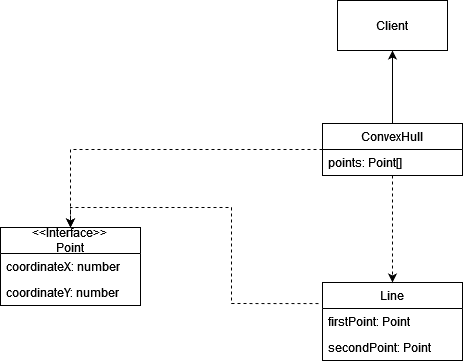

The diagram above was exported from draw.io. Its source (the exported page's mxGraphModel, read from the mxfile embedded in the PNG):
<mxGraphModel dx="922" dy="525" grid="0" gridSize="10" guides="1" tooltips="1" connect="1" arrows="1" fold="1" page="1" pageScale="1" pageWidth="850" pageHeight="1100" background="#ffffff" math="0" shadow="0">
  <root>
    <mxCell id="0" />
    <mxCell id="1" parent="0" />
    <mxCell id="xdVYhHXM1DP_sbC5AB1h-16" style="edgeStyle=orthogonalEdgeStyle;rounded=0;orthogonalLoop=1;jettySize=auto;html=1;dashed=1;entryX=0.5;entryY=0;entryDx=0;entryDy=0;" edge="1" parent="1" source="xdVYhHXM1DP_sbC5AB1h-1" target="xdVYhHXM1DP_sbC5AB1h-27">
      <mxGeometry relative="1" as="geometry" />
    </mxCell>
    <mxCell id="xdVYhHXM1DP_sbC5AB1h-17" style="edgeStyle=orthogonalEdgeStyle;rounded=0;orthogonalLoop=1;jettySize=auto;html=1;entryX=0.5;entryY=0;entryDx=0;entryDy=0;dashed=1;" edge="1" parent="1" source="xdVYhHXM1DP_sbC5AB1h-1" target="xdVYhHXM1DP_sbC5AB1h-6">
      <mxGeometry relative="1" as="geometry" />
    </mxCell>
    <mxCell id="xdVYhHXM1DP_sbC5AB1h-22" style="edgeStyle=orthogonalEdgeStyle;rounded=0;orthogonalLoop=1;jettySize=auto;html=1;exitX=0.5;exitY=0;exitDx=0;exitDy=0;entryX=0.5;entryY=1;entryDx=0;entryDy=0;" edge="1" parent="1" source="xdVYhHXM1DP_sbC5AB1h-1" target="xdVYhHXM1DP_sbC5AB1h-5">
      <mxGeometry relative="1" as="geometry" />
    </mxCell>
    <mxCell id="xdVYhHXM1DP_sbC5AB1h-1" value="ConvexHull" style="swimlane;fontStyle=0;childLayout=stackLayout;horizontal=1;startSize=26;fillColor=none;horizontalStack=0;resizeParent=1;resizeParentMax=0;resizeLast=0;collapsible=1;marginBottom=0;whiteSpace=wrap;html=1;" vertex="1" parent="1">
      <mxGeometry x="425" y="194" width="140" height="52" as="geometry" />
    </mxCell>
    <mxCell id="xdVYhHXM1DP_sbC5AB1h-2" value="points: Point[]" style="text;strokeColor=none;fillColor=none;align=left;verticalAlign=top;spacingLeft=4;spacingRight=4;overflow=hidden;rotatable=0;points=[[0,0.5],[1,0.5]];portConstraint=eastwest;whiteSpace=wrap;html=1;" vertex="1" parent="xdVYhHXM1DP_sbC5AB1h-1">
      <mxGeometry y="26" width="140" height="26" as="geometry" />
    </mxCell>
    <mxCell id="xdVYhHXM1DP_sbC5AB1h-5" value="Client" style="html=1;whiteSpace=wrap;" vertex="1" parent="1">
      <mxGeometry x="440" y="71" width="110" height="50" as="geometry" />
    </mxCell>
    <mxCell id="xdVYhHXM1DP_sbC5AB1h-6" value="&amp;lt;&amp;lt;Interface&amp;gt;&amp;gt;&lt;br&gt;Point " style="swimlane;fontStyle=0;childLayout=stackLayout;horizontal=1;startSize=26;fillColor=none;horizontalStack=0;resizeParent=1;resizeParentMax=0;resizeLast=0;collapsible=1;marginBottom=0;whiteSpace=wrap;html=1;" vertex="1" parent="1">
      <mxGeometry x="103" y="298" width="140" height="78" as="geometry" />
    </mxCell>
    <mxCell id="xdVYhHXM1DP_sbC5AB1h-7" value="coordinateX: number" style="text;strokeColor=none;fillColor=none;align=left;verticalAlign=top;spacingLeft=4;spacingRight=4;overflow=hidden;rotatable=0;points=[[0,0.5],[1,0.5]];portConstraint=eastwest;whiteSpace=wrap;html=1;" vertex="1" parent="xdVYhHXM1DP_sbC5AB1h-6">
      <mxGeometry y="26" width="140" height="26" as="geometry" />
    </mxCell>
    <mxCell id="xdVYhHXM1DP_sbC5AB1h-8" value="coordinateY: number" style="text;strokeColor=none;fillColor=none;align=left;verticalAlign=top;spacingLeft=4;spacingRight=4;overflow=hidden;rotatable=0;points=[[0,0.5],[1,0.5]];portConstraint=eastwest;whiteSpace=wrap;html=1;" vertex="1" parent="xdVYhHXM1DP_sbC5AB1h-6">
      <mxGeometry y="52" width="140" height="26" as="geometry" />
    </mxCell>
    <mxCell id="xdVYhHXM1DP_sbC5AB1h-20" style="edgeStyle=orthogonalEdgeStyle;rounded=0;orthogonalLoop=1;jettySize=auto;html=1;entryX=0.5;entryY=0;entryDx=0;entryDy=0;dashed=1;exitX=-0.029;exitY=-0.192;exitDx=0;exitDy=0;exitPerimeter=0;" edge="1" parent="1" source="xdVYhHXM1DP_sbC5AB1h-28" target="xdVYhHXM1DP_sbC5AB1h-6">
      <mxGeometry relative="1" as="geometry">
        <mxPoint x="545" y="345" as="sourcePoint" />
      </mxGeometry>
    </mxCell>
    <mxCell id="xdVYhHXM1DP_sbC5AB1h-27" value="Line" style="swimlane;fontStyle=0;childLayout=stackLayout;horizontal=1;startSize=26;fillColor=none;horizontalStack=0;resizeParent=1;resizeParentMax=0;resizeLast=0;collapsible=1;marginBottom=0;whiteSpace=wrap;html=1;" vertex="1" parent="1">
      <mxGeometry x="425" y="353" width="140" height="78" as="geometry" />
    </mxCell>
    <mxCell id="xdVYhHXM1DP_sbC5AB1h-28" value="firstPoint: Point" style="text;strokeColor=none;fillColor=none;align=left;verticalAlign=top;spacingLeft=4;spacingRight=4;overflow=hidden;rotatable=0;points=[[0,0.5],[1,0.5]];portConstraint=eastwest;whiteSpace=wrap;html=1;" vertex="1" parent="xdVYhHXM1DP_sbC5AB1h-27">
      <mxGeometry y="26" width="140" height="26" as="geometry" />
    </mxCell>
    <mxCell id="xdVYhHXM1DP_sbC5AB1h-29" value="secondPoint: Point&lt;br&gt;" style="text;strokeColor=none;fillColor=none;align=left;verticalAlign=top;spacingLeft=4;spacingRight=4;overflow=hidden;rotatable=0;points=[[0,0.5],[1,0.5]];portConstraint=eastwest;whiteSpace=wrap;html=1;" vertex="1" parent="xdVYhHXM1DP_sbC5AB1h-27">
      <mxGeometry y="52" width="140" height="26" as="geometry" />
    </mxCell>
  </root>
</mxGraphModel>